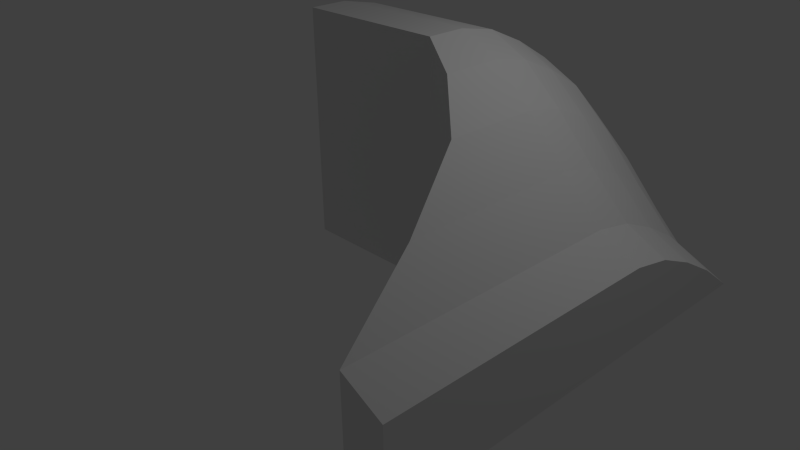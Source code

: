 # Source: quarry.blend  (saved by Blender 2.76.0; exported with 4.5.12 LTS)
import bpy
from mathutils import Matrix  # noqa: F401  (used for matrix-valued properties, if any)

bpy.ops.wm.read_factory_settings(use_empty=True)
scene = bpy.context.scene
scene.name = 'Scene'

# ---- collections
col_collection_1 = bpy.data.collections.new('Collection 1'); scene.collection.children.link(col_collection_1)

# ---- materials (node trees are filled in below, after node groups)
mat_material = bpy.data.materials.new('Material')
mat_material.alpha_threshold = 0.0
mat_material.use_transparent_shadow = False
mat_material.roughness = 0.5
mat_material.line_color = (0.0, 0.0, 0.0, 1.0)

# ---- material node trees

# ---- world
world_world = bpy.data.worlds.new('World'); scene.world = world_world
world_world.color = (0.05088, 0.05088, 0.05088)
world_world.use_sun_shadow = False
world_world.sun_shadow_jitter_overblur = 0.0
world_world.cycles.sampling_method = 'MANUAL'
world_world.cycles.sample_map_resolution = 256

# ---- cameras
cam_camera = bpy.data.cameras.new('Camera')
cam_camera.clip_end = 100.0
cam_camera.lens = 35.0
cam_camera.sensor_width = 32.0
cam_camera.sensor_height = 18.0
cam_camera.ortho_scale = 7.314
cam_camera.dof.focus_distance = 0.0
cam_camera.dof.aperture_fstop = 128.0

# ---- lights
light_lamp = bpy.data.lights.new('Lamp', 'POINT')
light_lamp.transmission_factor = 0.0
light_lamp.cutoff_distance = 30.0
light_lamp.energy = 100.0
light_lamp.shadow_buffer_clip_start = 1.001
light_lamp.shadow_soft_size = 0.1
light_lamp.shadow_maximum_resolution = 0.006
light_lamp.use_absolute_resolution = True
light_lamp.cycles.use_multiple_importance_sampling = False

# ---- meshes
me_cube = bpy.data.meshes.new('Cube')
me_cube.from_pydata([(1.0, 0.5, 0.0), (1.0, -5.96e-08, 0.0), (-1.0, 1.192e-07, 0.0), (-1.0, 0.5, 0.0), (1.0, 0.5, 3.0), (1.0, -4.172e-07, 3.0), (-1.0, 5.96e-07, 3.0), (-1.0, 0.5, 3.0), (1.5, 0.5, -4.441e-16), (1.5, -0.25, -4.441e-16), (1.5, 0.5, 2.75), (1.5, -0.25, 2.75), (2.0, 0.5, -4.441e-16), (2.0, -0.7, -4.441e-16), (2.0, 0.5, 2.3), (2.0, -0.7, 2.3), (2.5, 0.5, -4.441e-16), (2.5, -1.75, -4.441e-16), (2.5, 0.5, 1.75), (2.5, -1.75, 1.75), (3.0, 0.5, -4.441e-16), (3.0, -3.0, -4.441e-16), (3.0, 0.5, 1.25), (3.0, -3.0, 1.25), (3.5, 0.5, -4.441e-16), (3.5, -3.0, -4.441e-16), (3.5, 0.5, 1.0), (3.5, -3.0, 1.0), (1.0, 1.0, 1.192e-07), (-1.0, 1.0, 1.192e-07), (1.0, 1.0, 2.9), (-1.0, 1.0, 2.9), (1.5, 1.0, 1.192e-07), (1.5, 1.0, 2.65), (2.0, 1.0, 1.192e-07), (2.0, 1.0, 2.2), (2.5, 1.0, 1.192e-07), (2.5, 1.0, 1.65), (3.0, 1.0, 1.192e-07), (3.0, 1.0, 1.15), (3.5, 1.0, 1.192e-07), (3.5, 1.0, 0.9), (1.0, 1.5, 1.192e-07), (-1.0, 1.5, 1.192e-07), (1.0, 1.5, 2.676), (-1.0, 1.5, 2.676), (1.5, 1.5, 1.192e-07), (1.5, 1.5, 2.426), (2.0, 1.5, 1.192e-07), (2.0, 1.5, 1.976), (2.5, 1.5, 1.192e-07), (2.5, 1.5, 1.426), (3.0, 1.5, 1.192e-07), (3.0, 1.5, 0.9265), (3.5, 1.5, 1.192e-07), (3.5, 1.5, 0.6765), (1.0, 2.0, 1.192e-07), (-1.0, 2.0, -0.2974), (1.0, 2.0, 2.379), (-1.0, 2.0, 2.379), (1.5, 2.0, 1.192e-07), (1.5, 2.0, 2.129), (2.0, 2.0, 1.192e-07), (2.0, 2.0, 1.679), (2.5, 2.0, 1.192e-07), (2.5, 2.0, 1.129), (3.0, 2.0, 1.192e-07), (3.0, 2.0, 0.6291), (3.5, 2.0, 1.192e-07), (3.5, 2.0, 0.3791), (1.0, 2.5, 1.192e-07), (-1.0, 2.5, -0.2974), (1.0, 2.5, 1.893), (-1.0, 2.5, 1.893), (1.5, 2.5, 1.192e-07), (1.5, 2.5, 1.643), (2.0, 2.5, 1.192e-07), (2.0, 2.5, 1.193), (2.5, 2.5, 1.192e-07), (2.5, 2.5, 0.6432), (3.0, 2.5, 1.192e-07), (3.0, 2.5, 0.1432), (3.5, 2.5, 1.192e-07)], [], [(0, 1, 2, 3), (4, 7, 6, 5), (4, 5, 11, 10), (1, 5, 6, 2), (2, 6, 7, 3), (14, 18, 37, 35), (11, 9, 13, 15), (5, 1, 9, 11), (20, 16, 36, 38), (1, 0, 8, 9), (13, 12, 16, 17), (9, 8, 12, 13), (10, 11, 15, 14), (10, 14, 35, 33), (18, 19, 23, 22), (14, 15, 19, 18), (8, 0, 28, 32), (15, 13, 17, 19), (23, 21, 25, 27), (18, 22, 39, 37), (19, 17, 21, 23), (17, 16, 20, 21), (24, 26, 27, 25), (21, 20, 24, 25), (22, 23, 27, 26), (12, 8, 32, 34), (32, 28, 42, 46), (30, 33, 47, 44), (35, 37, 51, 49), (36, 34, 48, 50), (39, 41, 55, 53), (31, 30, 44, 45), (24, 20, 38, 40), (22, 26, 41, 39), (3, 7, 31, 29), (26, 24, 40, 41), (0, 3, 29, 28), (7, 4, 30, 31), (4, 10, 33, 30), (16, 12, 34, 36), (52, 50, 64, 66), (42, 43, 57, 56), (51, 53, 67, 65), (46, 42, 56, 60), (44, 47, 61, 58), (49, 51, 65, 63), (37, 39, 53, 51), (28, 29, 43, 42), (38, 36, 50, 52), (34, 32, 46, 48), (41, 40, 54, 55), (33, 35, 49, 47), (29, 31, 45, 43), (40, 38, 52, 54), (62, 60, 74, 76), (66, 64, 78, 80), (56, 57, 71, 70), (65, 67, 81, 79), (60, 56, 70, 74), (48, 46, 60, 62), (55, 54, 68, 69), (47, 49, 63, 61), (43, 45, 59, 57), (54, 52, 66, 68), (45, 44, 58, 59), (53, 55, 69, 67), (50, 48, 62, 64), (72, 70, 71, 73), (70, 72, 75, 74), (74, 75, 77, 76), (76, 77, 79, 78), (78, 79, 81, 80), (61, 63, 77, 75), (57, 59, 73, 71), (68, 66, 80, 82), (59, 58, 72, 73), (64, 62, 76, 78), (63, 65, 79, 77), (58, 61, 75, 72), (69, 68, 82), (80, 81, 82), (67, 69, 82, 81)])
me_cube.materials.append(mat_material)
me_cube.use_remesh_preserve_volume = False
me_cube.use_remesh_preserve_attributes = False
me_cube.use_mirror_vertex_groups = False
me_cube.update()

# ---- objects
ob_cube = bpy.data.objects.new('Cube', me_cube)
ob_lamp = bpy.data.objects.new('Lamp', light_lamp)
ob_camera = bpy.data.objects.new('Camera', cam_camera)

# ---- transforms, parenting, visibility, modifiers, constraints
ob_cube.location = (0.0, 0.0, 0.0)
ob_cube.lock_rotations_4d = False
ob_cube.empty_display_type = 'ARROWS'
ob_cube.lineart.crease_threshold = 0.0
ob_lamp.location = (4.076, 1.005, 5.904)
ob_lamp.rotation_euler = (0.6503, 0.05522, 1.866)
ob_lamp.lock_rotations_4d = False
ob_lamp.empty_display_type = 'ARROWS'
ob_lamp.color = (0.0, 0.0, 0.0, 0.0)
ob_lamp.lineart.crease_threshold = 0.0
ob_camera.location = (7.481, -6.508, 5.344)
ob_camera.rotation_euler = (1.109, 0.01082, 0.8149)
ob_camera.lock_rotations_4d = False
ob_camera.empty_display_type = 'ARROWS'
ob_camera.color = (0.0, 0.0, 0.0, 0.0)
ob_camera.display_type = 'WIRE'
ob_camera.lineart.crease_threshold = 0.0

# ---- collection membership
col_collection_1.objects.link(ob_cube)
col_collection_1.objects.link(ob_lamp)
col_collection_1.objects.link(ob_camera)

# ---- scene / render settings (as saved in the file)
scene.camera = ob_camera
scene.frame_start = 1; scene.frame_end = 250; scene.frame_set(1)
scene.render.engine = 'BLENDER_EEVEE_NEXT'
scene.render.resolution_percentage = 50
scene.render.dither_intensity = 0.0
scene.cycles.use_denoising = False
scene.cycles.samples = 10
scene.cycles.sampling_pattern = 'TABULATED_SOBOL'
scene.cycles.light_sampling_threshold = 0.0
scene.cycles.use_adaptive_sampling = False
scene.cycles.use_light_tree = False
scene.cycles.blur_glossy = 0.0
scene.cycles.pixel_filter_type = 'GAUSSIAN'
scene.cycles.sample_clamp_indirect = 0.0
scene.view_settings.view_transform = 'Standard'
bpy.context.view_layer.update()
